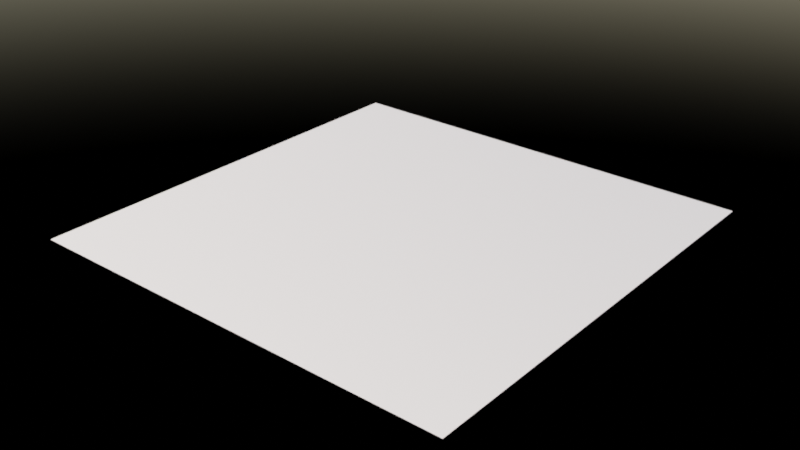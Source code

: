 # Source: asset.blend  (saved by Blender 3.2.14; exported with 4.5.12 LTS)
import bpy
from mathutils import Matrix  # noqa: F401  (used for matrix-valued properties, if any)

bpy.ops.wm.read_factory_settings(use_empty=True)
scene = bpy.context.scene
scene.name = 'Scene'

# ---- materials (node trees are filled in below, after node groups)
mat_position_aa__exp = bpy.data.materials.new('Position_AA--exP')

# ---- material node trees
mat_position_aa__exp.use_nodes = True; mat_position_aa__exp.node_tree.nodes.clear()
_N = mat_position_aa__exp.node_tree.nodes; _L = mat_position_aa__exp.node_tree.links
n0 = _N.new('ShaderNodeOutputMaterial'); n0.name = 'Material Output'; n0.location = (369, 300)
n1 = _N.new('ShaderNodeOutputAOV'); n1.name = 'AOV Output.001'; n1.location = (363, 89)
n1.width = 219
n1.aov_name = 'Position_AA$$aoP'
n2 = _N.new('ShaderNodeBsdfDiffuse'); n2.name = 'Diffuse BSDF'; n2.location = (82, 276)
n2.inputs[1].default_value = 1.0
n3 = _N.new('ShaderNodeNewGeometry'); n3.name = 'Geometry'; n3.location = (-96, 69)
_L.new(n2.outputs[0], n0.inputs[0])
_L.new(n3.outputs[0], n1.inputs[0])
n0.is_active_output = True

# ---- world
world_world = bpy.data.worlds.new('World'); scene.world = world_world
world_world.use_nodes = True; world_world.node_tree.nodes.clear()
_N = world_world.node_tree.nodes; _L = world_world.node_tree.links
n0 = _N.new('ShaderNodeOutputWorld'); n0.name = 'World Output'; n0.location = (300, 300)
n1 = _N.new('ShaderNodeBackground'); n1.name = 'Background'; n1.location = (10, 300)
n1.inputs[1].default_value = 0.2
n2 = _N.new('ShaderNodeTexSky'); n2.name = 'Sky Texture'; n2.location = (-301, 330)
n2.sun_intensity = 0.5
n2.sun_elevation = 0.7854
n2.altitude = 2000.0
n2.dust_density = 0.4615
n2.ozone_density = 0.4615
_L.new(n2.outputs[0], n1.inputs[0])
_L.new(n1.outputs[0], n0.inputs[0])
n0.is_active_output = True
world_world.color = (0.05088, 0.05088, 0.05088)
world_world.use_sun_shadow = False
world_world.sun_shadow_jitter_overblur = 0.0

# ---- meshes
me_plane = bpy.data.meshes.new('Plane')
me_plane.from_pydata([(-1.0, -1.0, 0.0), (1.0, -1.0, 0.0), (-1.0, 1.0, 0.0), (1.0, 1.0, 0.0)], [], [(0, 1, 3, 2)])
_uv = me_plane.uv_layers.new(name='UVMap')
_uv.uv.foreach_set('vector', [0.0, 0.0, 1.0, 0.0, 1.0, 1.0, 0.0, 1.0])
me_plane.materials.append(mat_position_aa__exp)
me_plane.update()

# ---- objects
ob_plane = bpy.data.objects.new('Plane', me_plane)

# ---- transforms, parenting, visibility, modifiers, constraints
ob_plane.location = (0.0, 0.0, 0.0)

# ---- collection membership
scene.collection.objects.link(ob_plane)

# ---- scene / render settings (as saved in the file)
scene.frame_start = 1; scene.frame_end = 250; scene.frame_set(1)
scene.render.engine = 'CYCLES'
scene.render.image_settings.file_format = 'OPEN_EXR'
scene.render.image_settings.color_mode = 'RGB'
scene.render.image_settings.color_depth = '16'
scene.render.hair_type = 'STRIP'
scene.render.use_border = True
scene.render.use_crop_to_border = True
scene.render.use_compositing = False
scene.render.use_sequencer = False
scene.render.use_simplify = True
scene.render.simplify_subdivision = 3
scene.render.simplify_subdivision_render = 5
scene.cycles.feature_set = 'EXPERIMENTAL'
scene.cycles.samples = 512
scene.cycles.sampling_pattern = 'TABULATED_SOBOL'
scene.cycles.use_adaptive_sampling = False
scene.cycles.use_light_tree = False
scene.cycles.diffuse_bounces = 2
scene.cycles.glossy_bounces = 8
scene.cycles.volume_bounces = 3
scene.cycles.transparent_max_bounces = 12
scene.cycles.volume_max_steps = 128
scene.cycles.dicing_rate = 2.0
scene.cycles.preview_dicing_rate = 2.0
scene.cycles.max_subdivisions = 16
scene.cycles.offscreen_dicing_scale = 16.0
scene.cycles.filter_width = 2.0
scene.cycles.sample_clamp_indirect = 100.0
scene.cycles.use_camera_cull = True
scene.cycles.camera_cull_margin = 0.6036
scene.cycles.use_auto_tile = False
scene.view_settings.look = 'High Contrast'
scene.view_settings.view_transform = 'Filmic'
bpy.context.view_layer.update()

# ---- added for rendering (the .blend has no active camera): camera
cam_auto = bpy.data.cameras.new('AutoCamera')
cam_auto.lens = 50.0
cam_auto.sensor_width = 36.0
cam_auto.clip_end = 1000.0
ob_auto_camera = bpy.data.objects.new('AutoCamera', cam_auto)
scene.collection.objects.link(ob_auto_camera)
ob_auto_camera.location = (2.61693, -3.14032, 2.09354)
ob_auto_camera.rotation_euler = (1.09748, -7.21219e-08, 0.694738)
scene.camera = ob_auto_camera
bpy.context.view_layer.update()
